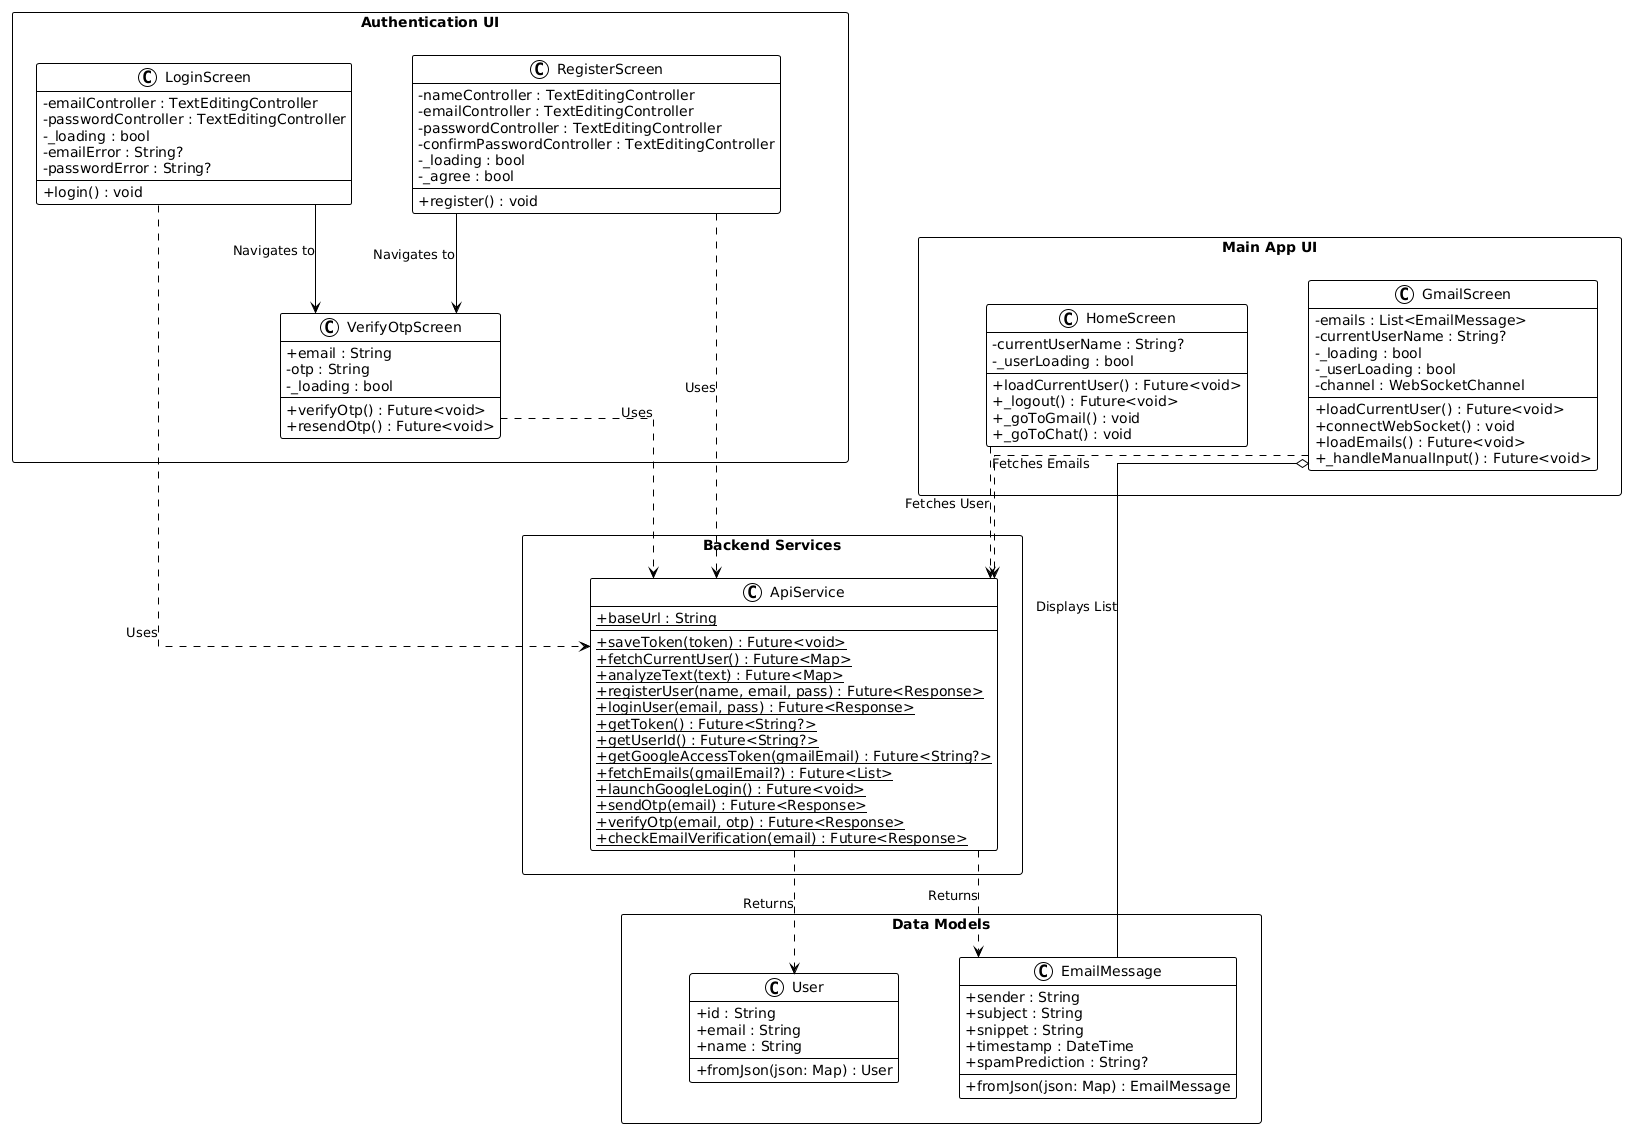

The diagram above was rendered by PlantUML. Its source (embedded in the PNG):
@startuml
!theme plain
hide empty members
skinparam classAttributeIconSize 0
skinparam linetype ortho
skinparam nodesep 60
skinparam ranksep 50
skinparam packageStyle rectangle

' Force a Top-Down direction for the overall layout
top to bottom direction

' === PACKAGE DEFINITIONS ===

package "Authentication UI" {
    class LoginScreen {
        - emailController : TextEditingController
        - passwordController : TextEditingController
        - _loading : bool
        - emailError : String?
        - passwordError : String?
        + login() : void
    }

    class RegisterScreen {
        - nameController : TextEditingController
        - emailController : TextEditingController
        - passwordController : TextEditingController
        - confirmPasswordController : TextEditingController
        - _loading : bool
        - _agree : bool
        + register() : void
    }

    class VerifyOtpScreen {
        + email : String
        - otp : String
        - _loading : bool
        + verifyOtp() : Future<void>
        + resendOtp() : Future<void>
    }
}

package "Main App UI" {
    class HomeScreen {
        - currentUserName : String?
        - _userLoading : bool
        + loadCurrentUser() : Future<void>
        + _logout() : Future<void>
        + _goToGmail() : void
        + _goToChat() : void
    }

    class GmailScreen {
        - emails : List<EmailMessage>
        - currentUserName : String?
        - _loading : bool
        - _userLoading : bool
        - channel : WebSocketChannel
        + loadCurrentUser() : Future<void>
        + connectWebSocket() : void
        + loadEmails() : Future<void>
        + _handleManualInput() : Future<void>
    }
}

package "Backend Services" {
    class ApiService {
        + {static} baseUrl : String
        + {static} saveToken(token) : Future<void>
        + {static} fetchCurrentUser() : Future<Map>
        + {static} analyzeText(text) : Future<Map>
        + {static} registerUser(name, email, pass) : Future<Response>
        + {static} loginUser(email, pass) : Future<Response>
        + {static} getToken() : Future<String?>
        + {static} getUserId() : Future<String?>
        + {static} getGoogleAccessToken(gmailEmail) : Future<String?>
        + {static} fetchEmails(gmailEmail?) : Future<List>
        + {static} launchGoogleLogin() : Future<void>
        + {static} sendOtp(email) : Future<Response>
        + {static} verifyOtp(email, otp) : Future<Response>
        + {static} checkEmailVerification(email) : Future<Response>
    }
}

package "Data Models" {
    class User {
        + id : String
        + email : String
        + name : String
        + fromJson(json: Map) : User
    }

    class EmailMessage {
        + sender : String
        + subject : String
        + snippet : String
        + timestamp : DateTime
        + spamPrediction : String?
        + fromJson(json: Map) : EmailMessage
    }
}

' === LAYOUT POSITIONING (2x2 Grid) ===
' Auth is Top-Left, App is Bottom-Left
' Backend is Top-Right, Models is Bottom-Right

"Authentication UI" -[hidden]right- "Backend Services"
"Main App UI" -[hidden]right- "Data Models"
"Authentication UI" -[hidden]down- "Main App UI"
"Backend Services" -[hidden]down- "Data Models"

' === RELATIONSHIPS ===

' Auth Flow
LoginScreen ..> ApiService : "Uses"
RegisterScreen ..> ApiService : "Uses"
VerifyOtpScreen ..> ApiService : "Uses"
RegisterScreen --> VerifyOtpScreen : "Navigates to"
LoginScreen --> VerifyOtpScreen : "Navigates to"

' App Flow
HomeScreen ..> ApiService : "Fetches User"
GmailScreen ..> ApiService : "Fetches Emails"
GmailScreen o-- EmailMessage : "Displays List"

' Service Dependencies
ApiService ..> User : "Returns"
ApiService ..> EmailMessage : "Returns"
@enduml